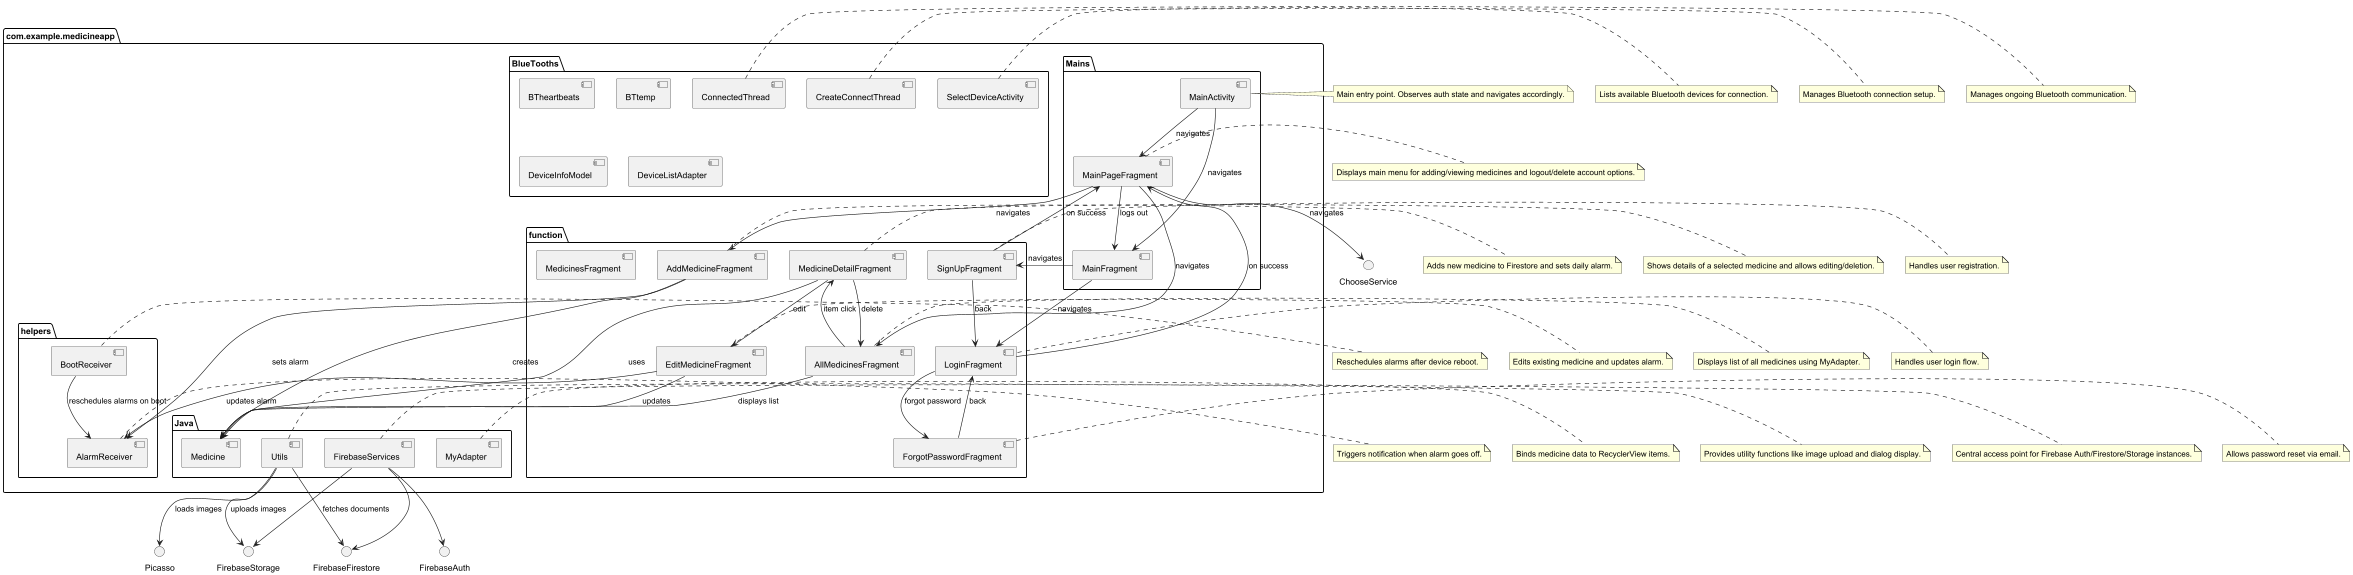

The diagram above was rendered by PlantUML. Its source (embedded in the PNG):
@startuml
skinparam classAttributeIconSize 0
skinparam packageTitleStyle rectangle

package "com.example.medicineapp" {
    package "Mains" {
        [MainActivity]
        [MainFragment]
        [MainPageFragment]
    }

    package "function" {
        [AddMedicineFragment]
        [EditMedicineFragment]
        [LoginFragment]
        [SignUpFragment]
        [ForgotPasswordFragment]
        [AllMedicinesFragment]
        [MedicineDetailFragment]
        [MedicinesFragment]
    }

    package "Java" {
        [Medicine]
        [MyAdapter]
        [FirebaseServices]
        [Utils]
    }

    package "helpers" {
        [AlarmReceiver]
        [BootReceiver]
    }

    package "BlueTooths" {
        [BTheartbeats]
        [BTtemp]
        [SelectDeviceActivity]
        [CreateConnectThread]
        [ConnectedThread]
        [DeviceInfoModel]
        [DeviceListAdapter]
    }
}

note right of MainActivity
    Main entry point. Observes auth state and navigates accordingly.
end note

note right of MainPageFragment
    Displays main menu for adding/viewing medicines and logout/delete account options.
end note

note right of AddMedicineFragment
    Adds new medicine to Firestore and sets daily alarm.
end note

note right of EditMedicineFragment
    Edits existing medicine and updates alarm.
end note

note right of MedicineDetailFragment
    Shows details of a selected medicine and allows editing/deletion.
end note

note right of BootReceiver
    Reschedules alarms after device reboot.
end note

note right of AlarmReceiver
    Triggers notification when alarm goes off.
end note

note right of AllMedicinesFragment
    Displays list of all medicines using MyAdapter.
end note

note right of MyAdapter
    Binds medicine data to RecyclerView items.
end note

note right of Utils
    Provides utility functions like image upload and dialog display.
end note

note right of FirebaseServices
    Central access point for Firebase Auth/Firestore/Storage instances.
end note

note right of LoginFragment
    Handles user login flow.
end note

note right of SignUpFragment
    Handles user registration.
end note

note right of ForgotPasswordFragment
    Allows password reset via email.
end note

note right of SelectDeviceActivity
    Lists available Bluetooth devices for connection.
end note

note right of CreateConnectThread
    Manages Bluetooth connection setup.
end note

note right of ConnectedThread
    Manages ongoing Bluetooth communication.
end note

' Relationships
MainActivity --> MainFragment : navigates
MainActivity --> MainPageFragment : navigates
MainPageFragment --> AddMedicineFragment : navigates
MainPageFragment --> AllMedicinesFragment : navigates
MainPageFragment --> ChooseService : navigates
MainPageFragment --> MainFragment : logs out

MainFragment --> LoginFragment : navigates
MainFragment --> SignUpFragment : navigates

LoginFragment --> MainPageFragment : on success
LoginFragment --> ForgotPasswordFragment : forgot password

SignUpFragment --> LoginFragment : back
SignUpFragment --> MainPageFragment : on success

ForgotPasswordFragment --> LoginFragment : back

AllMedicinesFragment --> MedicineDetailFragment : item click
MedicineDetailFragment --> EditMedicineFragment : edit
MedicineDetailFragment --> AllMedicinesFragment : delete

AddMedicineFragment --> AlarmReceiver : sets alarm
EditMedicineFragment --> AlarmReceiver : updates alarm
BootReceiver --> AlarmReceiver : reschedules alarms on boot

Utils --> FirebaseStorage : uploads images
Utils --> FirebaseFirestore : fetches documents
Utils --> Picasso : loads images

FirebaseServices --> FirebaseAuth
FirebaseServices --> FirebaseFirestore
FirebaseServices --> FirebaseStorage

MedicineDetailFragment --> Medicine : uses
AllMedicinesFragment --> Medicine : displays list
AddMedicineFragment --> Medicine : creates
EditMedicineFragment --> Medicine : updates

@enduml